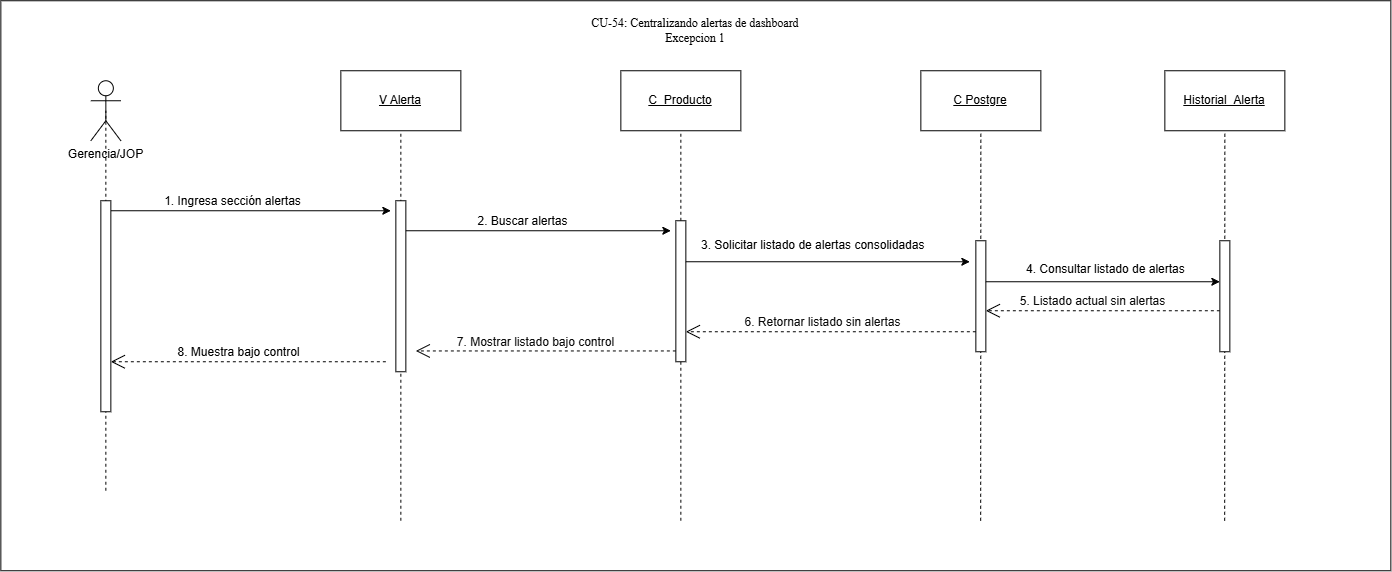

The diagram above was exported from draw.io. Its source (the exported page's mxGraphModel, read from the mxfile embedded in the PNG):
<mxGraphModel dx="1507" dy="1318" grid="1" gridSize="10" guides="1" tooltips="1" connect="1" arrows="1" fold="1" page="1" pageScale="1" pageWidth="827" pageHeight="1169" math="0" shadow="0">
  <root>
    <mxCell id="0" />
    <mxCell id="1" parent="0" />
    <mxCell id="aGs_uYny34Unia7ti1dB-75" parent="1" style="rounded=0;whiteSpace=wrap;html=1;" value="" vertex="1">
      <mxGeometry height="570" width="1390" x="40" y="120" as="geometry" />
    </mxCell>
    <mxCell id="aGs_uYny34Unia7ti1dB-77" parent="1" style="shape=umlActor;verticalLabelPosition=bottom;verticalAlign=top;html=1;outlineConnect=0;" value="Gerencia/JOP" vertex="1">
      <mxGeometry height="60" width="30" x="130" y="200" as="geometry" />
    </mxCell>
    <mxCell id="aGs_uYny34Unia7ti1dB-78" parent="1" style="rounded=0;whiteSpace=wrap;html=1;" value="&lt;u&gt;V Alerta&lt;/u&gt;" vertex="1">
      <mxGeometry height="60" width="120" x="380" y="190" as="geometry" />
    </mxCell>
    <mxCell id="aGs_uYny34Unia7ti1dB-79" parent="1" style="rounded=0;whiteSpace=wrap;html=1;" value="&lt;u&gt;C_Producto&lt;/u&gt;" vertex="1">
      <mxGeometry height="60" width="120" x="660" y="190" as="geometry" />
    </mxCell>
    <mxCell id="aGs_uYny34Unia7ti1dB-80" edge="1" parent="1" style="endArrow=none;html=1;rounded=0;entryX=0.5;entryY=0.5;entryDx=0;entryDy=0;entryPerimeter=0;dashed=1;" target="aGs_uYny34Unia7ti1dB-77" value="">
      <mxGeometry height="50" relative="1" width="50" as="geometry">
        <mxPoint x="145" y="610" as="sourcePoint" />
        <mxPoint x="190" y="270" as="targetPoint" />
      </mxGeometry>
    </mxCell>
    <mxCell id="aGs_uYny34Unia7ti1dB-81" edge="1" parent="1" style="endArrow=none;html=1;rounded=0;entryX=0.5;entryY=1;entryDx=0;entryDy=0;dashed=1;" target="aGs_uYny34Unia7ti1dB-78" value="">
      <mxGeometry height="50" relative="1" width="50" as="geometry">
        <Array as="points" />
        <mxPoint x="440" y="640" as="sourcePoint" />
        <mxPoint x="670" y="480" as="targetPoint" />
      </mxGeometry>
    </mxCell>
    <mxCell id="aGs_uYny34Unia7ti1dB-82" edge="1" parent="1" style="endArrow=none;html=1;rounded=0;entryX=0.5;entryY=1;entryDx=0;entryDy=0;dashed=1;" target="aGs_uYny34Unia7ti1dB-79" value="">
      <mxGeometry height="50" relative="1" width="50" as="geometry">
        <mxPoint x="720" y="640" as="sourcePoint" />
        <mxPoint x="739.5799999999999" y="270" as="targetPoint" />
      </mxGeometry>
    </mxCell>
    <mxCell id="aGs_uYny34Unia7ti1dB-83" edge="1" parent="1" style="endArrow=classic;html=1;rounded=0;" value="">
      <mxGeometry height="50" relative="1" width="50" as="geometry">
        <mxPoint x="150" y="330" as="sourcePoint" />
        <mxPoint x="430" y="330" as="targetPoint" />
      </mxGeometry>
    </mxCell>
    <mxCell id="aGs_uYny34Unia7ti1dB-84" connectable="0" parent="aGs_uYny34Unia7ti1dB-83" style="edgeLabel;html=1;align=center;verticalAlign=middle;resizable=0;points=[];" value="&lt;font style=&quot;font-size: 12px;&quot;&gt;1. Ingresa sección alertas&lt;/font&gt;" vertex="1">
      <mxGeometry relative="1" x="-0.7078" y="-1" as="geometry">
        <mxPoint x="81" y="-11" as="offset" />
      </mxGeometry>
    </mxCell>
    <mxCell id="aGs_uYny34Unia7ti1dB-85" parent="1" style="rounded=0;whiteSpace=wrap;html=1;" value="&lt;u&gt;C Postgre&lt;/u&gt;" vertex="1">
      <mxGeometry height="60" width="120" x="960.0018181818177" y="190" as="geometry" />
    </mxCell>
    <mxCell id="aGs_uYny34Unia7ti1dB-86" edge="1" parent="1" style="endArrow=none;html=1;rounded=0;entryX=0.5;entryY=1;entryDx=0;entryDy=0;dashed=1;" target="aGs_uYny34Unia7ti1dB-85" value="">
      <mxGeometry height="50" relative="1" width="50" as="geometry">
        <mxPoint x="1019.8199999999997" y="640" as="sourcePoint" />
        <mxPoint x="990.0018181818177" y="260" as="targetPoint" />
      </mxGeometry>
    </mxCell>
    <mxCell id="aGs_uYny34Unia7ti1dB-87" edge="1" parent="1" style="endArrow=classic;html=1;rounded=0;" value="">
      <mxGeometry height="50" relative="1" width="50" as="geometry">
        <mxPoint x="440" y="350" as="sourcePoint" />
        <mxPoint x="710" y="350" as="targetPoint" />
      </mxGeometry>
    </mxCell>
    <mxCell id="aGs_uYny34Unia7ti1dB-88" connectable="0" parent="aGs_uYny34Unia7ti1dB-87" style="edgeLabel;html=1;align=center;verticalAlign=middle;resizable=0;points=[];" value="&lt;font style=&quot;font-size: 12px;&quot;&gt;2. Buscar alertas&lt;/font&gt;" vertex="1">
      <mxGeometry relative="1" x="-0.7078" y="-1" as="geometry">
        <mxPoint x="81" y="-11" as="offset" />
      </mxGeometry>
    </mxCell>
    <mxCell id="aGs_uYny34Unia7ti1dB-89" edge="1" parent="1" style="endArrow=open;endSize=12;dashed=1;html=1;rounded=0;" target="aGs_uYny34Unia7ti1dB-94" value=" ">
      <mxGeometry relative="1" width="160" x="-0.0169" y="-10" as="geometry">
        <mxPoint as="offset" />
        <Array as="points" />
        <mxPoint x="1259" y="430" as="sourcePoint" />
        <mxPoint x="1034" y="431" as="targetPoint" />
      </mxGeometry>
    </mxCell>
    <mxCell id="aGs_uYny34Unia7ti1dB-90" connectable="0" parent="aGs_uYny34Unia7ti1dB-89" style="edgeLabel;html=1;align=center;verticalAlign=middle;resizable=0;points=[];" value="&lt;font style=&quot;font-size: 12px;&quot;&gt;&lt;span style=&quot;color: rgb(11, 11, 11); font-family: &amp;quot;Anthropic Sans&amp;quot;, sans-serif; text-align: start;&quot;&gt;&lt;font style=&quot;&quot;&gt;5. Listado actua&lt;/font&gt;&lt;/span&gt;&lt;span style=&quot;color: rgb(11, 11, 11); font-family: &amp;quot;Anthropic Sans&amp;quot;, sans-serif; text-align: start;&quot;&gt;l sin alertas&lt;/span&gt;&lt;/font&gt;" vertex="1">
      <mxGeometry relative="1" x="-0.0483" y="-1" as="geometry">
        <mxPoint x="-17" y="-9" as="offset" />
      </mxGeometry>
    </mxCell>
    <mxCell id="aGs_uYny34Unia7ti1dB-91" parent="1" style="html=1;points=[[0,0,0,0,5],[0,1,0,0,-5],[1,0,0,0,5],[1,1,0,0,-5]];perimeter=orthogonalPerimeter;outlineConnect=0;targetShapes=umlLifeline;portConstraint=eastwest;newEdgeStyle={&quot;curved&quot;:0,&quot;rounded&quot;:0};" value="" vertex="1">
      <mxGeometry height="211" width="10" x="140" y="320" as="geometry" />
    </mxCell>
    <mxCell id="aGs_uYny34Unia7ti1dB-92" parent="1" style="html=1;points=[[0,0,0,0,5],[0,1,0,0,-5],[1,0,0,0,5],[1,1,0,0,-5]];perimeter=orthogonalPerimeter;outlineConnect=0;targetShapes=umlLifeline;portConstraint=eastwest;newEdgeStyle={&quot;curved&quot;:0,&quot;rounded&quot;:0};" value="" vertex="1">
      <mxGeometry height="171" width="10" x="435" y="320" as="geometry" />
    </mxCell>
    <mxCell id="aGs_uYny34Unia7ti1dB-93" parent="1" style="html=1;points=[[0,0,0,0,5],[0,1,0,0,-5],[1,0,0,0,5],[1,1,0,0,-5]];perimeter=orthogonalPerimeter;outlineConnect=0;targetShapes=umlLifeline;portConstraint=eastwest;newEdgeStyle={&quot;curved&quot;:0,&quot;rounded&quot;:0};" value="" vertex="1">
      <mxGeometry height="141" width="10" x="715" y="340" as="geometry" />
    </mxCell>
    <mxCell id="aGs_uYny34Unia7ti1dB-94" parent="1" style="html=1;points=[[0,0,0,0,5],[0,1,0,0,-5],[1,0,0,0,5],[1,1,0,0,-5]];perimeter=orthogonalPerimeter;outlineConnect=0;targetShapes=umlLifeline;portConstraint=eastwest;newEdgeStyle={&quot;curved&quot;:0,&quot;rounded&quot;:0};" value="" vertex="1">
      <mxGeometry height="111" width="10" x="1015" y="360" as="geometry" />
    </mxCell>
    <mxCell id="aGs_uYny34Unia7ti1dB-95" edge="1" parent="1" style="endArrow=open;endSize=12;dashed=1;html=1;rounded=0;" value=" ">
      <mxGeometry relative="1" width="160" x="-0.0169" y="-10" as="geometry">
        <mxPoint as="offset" />
        <Array as="points" />
        <mxPoint x="715" y="470.20000000000005" as="sourcePoint" />
        <mxPoint x="455" y="470.20000000000005" as="targetPoint" />
      </mxGeometry>
    </mxCell>
    <mxCell id="aGs_uYny34Unia7ti1dB-96" connectable="0" parent="aGs_uYny34Unia7ti1dB-95" style="edgeLabel;html=1;align=center;verticalAlign=middle;resizable=0;points=[];" value="&lt;span style=&quot;color: rgb(11, 11, 11); font-family: &amp;quot;Anthropic Sans&amp;quot;, sans-serif; text-align: start;&quot;&gt;&lt;font style=&quot;font-size: 12px;&quot;&gt;7. Mostrar listado bajo control&lt;/font&gt;&lt;/span&gt;" vertex="1">
      <mxGeometry relative="1" x="-0.0483" y="-1" as="geometry">
        <mxPoint x="-17" y="-9" as="offset" />
      </mxGeometry>
    </mxCell>
    <mxCell id="aGs_uYny34Unia7ti1dB-97" edge="1" parent="1" style="endArrow=open;endSize=12;dashed=1;html=1;rounded=0;" value=" ">
      <mxGeometry relative="1" width="160" x="-0.0169" y="-10" as="geometry">
        <mxPoint as="offset" />
        <Array as="points" />
        <mxPoint x="425" y="481" as="sourcePoint" />
        <mxPoint x="150" y="481" as="targetPoint" />
      </mxGeometry>
    </mxCell>
    <mxCell id="aGs_uYny34Unia7ti1dB-98" connectable="0" parent="aGs_uYny34Unia7ti1dB-97" style="edgeLabel;html=1;align=center;verticalAlign=middle;resizable=0;points=[];" value="&lt;font style=&quot;font-size: 12px;&quot;&gt;8. Muestra bajo control&lt;/font&gt;" vertex="1">
      <mxGeometry relative="1" x="-0.0483" y="-1" as="geometry">
        <mxPoint x="-17" y="-9" as="offset" />
      </mxGeometry>
    </mxCell>
    <mxCell id="aGs_uYny34Unia7ti1dB-99" parent="1" style="rounded=0;whiteSpace=wrap;html=1;" value="&lt;u&gt;Historial_Alerta&lt;/u&gt;" vertex="1">
      <mxGeometry height="60" width="120" x="1204.0018181818177" y="190" as="geometry" />
    </mxCell>
    <mxCell id="aGs_uYny34Unia7ti1dB-100" edge="1" parent="1" style="endArrow=none;html=1;rounded=0;entryX=0.5;entryY=1;entryDx=0;entryDy=0;dashed=1;" target="aGs_uYny34Unia7ti1dB-99" value="">
      <mxGeometry height="50" relative="1" width="50" as="geometry">
        <mxPoint x="1263.8199999999997" y="640" as="sourcePoint" />
        <mxPoint x="1234.0018181818177" y="260" as="targetPoint" />
      </mxGeometry>
    </mxCell>
    <mxCell id="aGs_uYny34Unia7ti1dB-101" parent="1" style="html=1;points=[[0,0,0,0,5],[0,1,0,0,-5],[1,0,0,0,5],[1,1,0,0,-5]];perimeter=orthogonalPerimeter;outlineConnect=0;targetShapes=umlLifeline;portConstraint=eastwest;newEdgeStyle={&quot;curved&quot;:0,&quot;rounded&quot;:0};" value="" vertex="1">
      <mxGeometry height="111" width="10" x="1259" y="360" as="geometry" />
    </mxCell>
    <mxCell id="aGs_uYny34Unia7ti1dB-102" edge="1" parent="1" source="aGs_uYny34Unia7ti1dB-93" style="endArrow=classic;html=1;rounded=0;" value="">
      <mxGeometry height="50" relative="1" width="50" as="geometry">
        <mxPoint x="739" y="381" as="sourcePoint" />
        <mxPoint x="1009" y="381" as="targetPoint" />
      </mxGeometry>
    </mxCell>
    <mxCell id="aGs_uYny34Unia7ti1dB-103" connectable="0" parent="aGs_uYny34Unia7ti1dB-102" style="edgeLabel;html=1;align=center;verticalAlign=middle;resizable=0;points=[];" value="&lt;font style=&quot;font-size: 12px;&quot;&gt;&lt;span style=&quot;white-space: normal;&quot;&gt;&lt;/span&gt;&lt;/font&gt;&lt;div&gt;&lt;/div&gt;" vertex="1">
      <mxGeometry relative="1" x="-0.7078" y="-1" as="geometry">
        <mxPoint x="81" y="-11" as="offset" />
      </mxGeometry>
    </mxCell>
    <mxCell id="aGs_uYny34Unia7ti1dB-104" edge="1" parent="1" style="endArrow=classic;html=1;rounded=0;" target="aGs_uYny34Unia7ti1dB-101" value="">
      <mxGeometry height="50" relative="1" width="50" as="geometry">
        <mxPoint x="1025" y="401" as="sourcePoint" />
        <mxPoint x="1295" y="401" as="targetPoint" />
      </mxGeometry>
    </mxCell>
    <mxCell id="aGs_uYny34Unia7ti1dB-105" connectable="0" parent="aGs_uYny34Unia7ti1dB-104" style="edgeLabel;html=1;align=center;verticalAlign=middle;resizable=0;points=[];" value="&lt;div&gt;&lt;/div&gt;" vertex="1">
      <mxGeometry relative="1" x="-0.7078" y="-1" as="geometry">
        <mxPoint x="81" y="-11" as="offset" />
      </mxGeometry>
    </mxCell>
    <mxCell id="aGs_uYny34Unia7ti1dB-106" parent="1" style="text;whiteSpace=wrap;html=1;" value="3. Solicitar listado de alertas consolidadas" vertex="1">
      <mxGeometry height="40" width="260" x="739" y="351" as="geometry" />
    </mxCell>
    <mxCell id="aGs_uYny34Unia7ti1dB-107" parent="1" style="text;whiteSpace=wrap;html=1;" value="4. Consultar listado de alertas" vertex="1">
      <mxGeometry height="16" width="190" x="1064" y="375" as="geometry" />
    </mxCell>
    <mxCell id="aGs_uYny34Unia7ti1dB-108" edge="1" parent="1" style="endArrow=open;endSize=12;dashed=1;html=1;rounded=0;" target="aGs_uYny34Unia7ti1dB-93" value=" ">
      <mxGeometry relative="1" width="160" x="-0.0169" y="-10" as="geometry">
        <mxPoint as="offset" />
        <Array as="points" />
        <mxPoint x="1015" y="451" as="sourcePoint" />
        <mxPoint x="755" y="451" as="targetPoint" />
      </mxGeometry>
    </mxCell>
    <mxCell id="aGs_uYny34Unia7ti1dB-109" connectable="0" parent="aGs_uYny34Unia7ti1dB-108" style="edgeLabel;html=1;align=center;verticalAlign=middle;resizable=0;points=[];" value="&lt;span style=&quot;color: rgb(11, 11, 11); font-family: &amp;quot;Anthropic Sans&amp;quot;, sans-serif; text-align: start;&quot;&gt;&lt;font style=&quot;font-size: 12px;&quot;&gt;6. Retornar listado sin alertas&lt;/font&gt;&lt;/span&gt;" vertex="1">
      <mxGeometry relative="1" x="-0.0483" y="-1" as="geometry">
        <mxPoint x="-17" y="-9" as="offset" />
      </mxGeometry>
    </mxCell>
    <mxCell id="Agk--5h0t6BWMxGiB38Z-1" parent="1" style="text;html=1;whiteSpace=wrap;strokeColor=none;fillColor=none;align=center;verticalAlign=middle;rounded=0;" value="&lt;span id=&quot;docs-internal-guid-81335784-7fff-6dc6-0ce7-f4270ba09200&quot;&gt;&lt;span style=&quot;font-size: 9pt; font-family: &amp;quot;Times New Roman&amp;quot;, serif; color: rgb(0, 0, 0); background-color: transparent; font-variant: normal; vertical-align: baseline; white-space: pre-wrap;&quot;&gt;CU-54: Centralizando alertas de dashboard&lt;/span&gt;&lt;/span&gt;&lt;div&gt;&lt;span&gt;&lt;span style=&quot;background-color: transparent; font-variant-numeric: normal; font-variant-east-asian: normal; font-variant-alternates: normal; font-variant-position: normal; font-variant-emoji: normal; vertical-align: baseline; color: rgb(0, 0, 0);&quot;&gt;&lt;font face=&quot;Times New Roman, serif&quot;&gt;&lt;span style=&quot;font-size: 12px; white-space-collapse: preserve;&quot;&gt;Excepcion 1&lt;/span&gt;&lt;/font&gt;&lt;/span&gt;&lt;/span&gt;&lt;/div&gt;" vertex="1">
      <mxGeometry height="40" width="210" x="630" y="130" as="geometry" />
    </mxCell>
  </root>
</mxGraphModel>